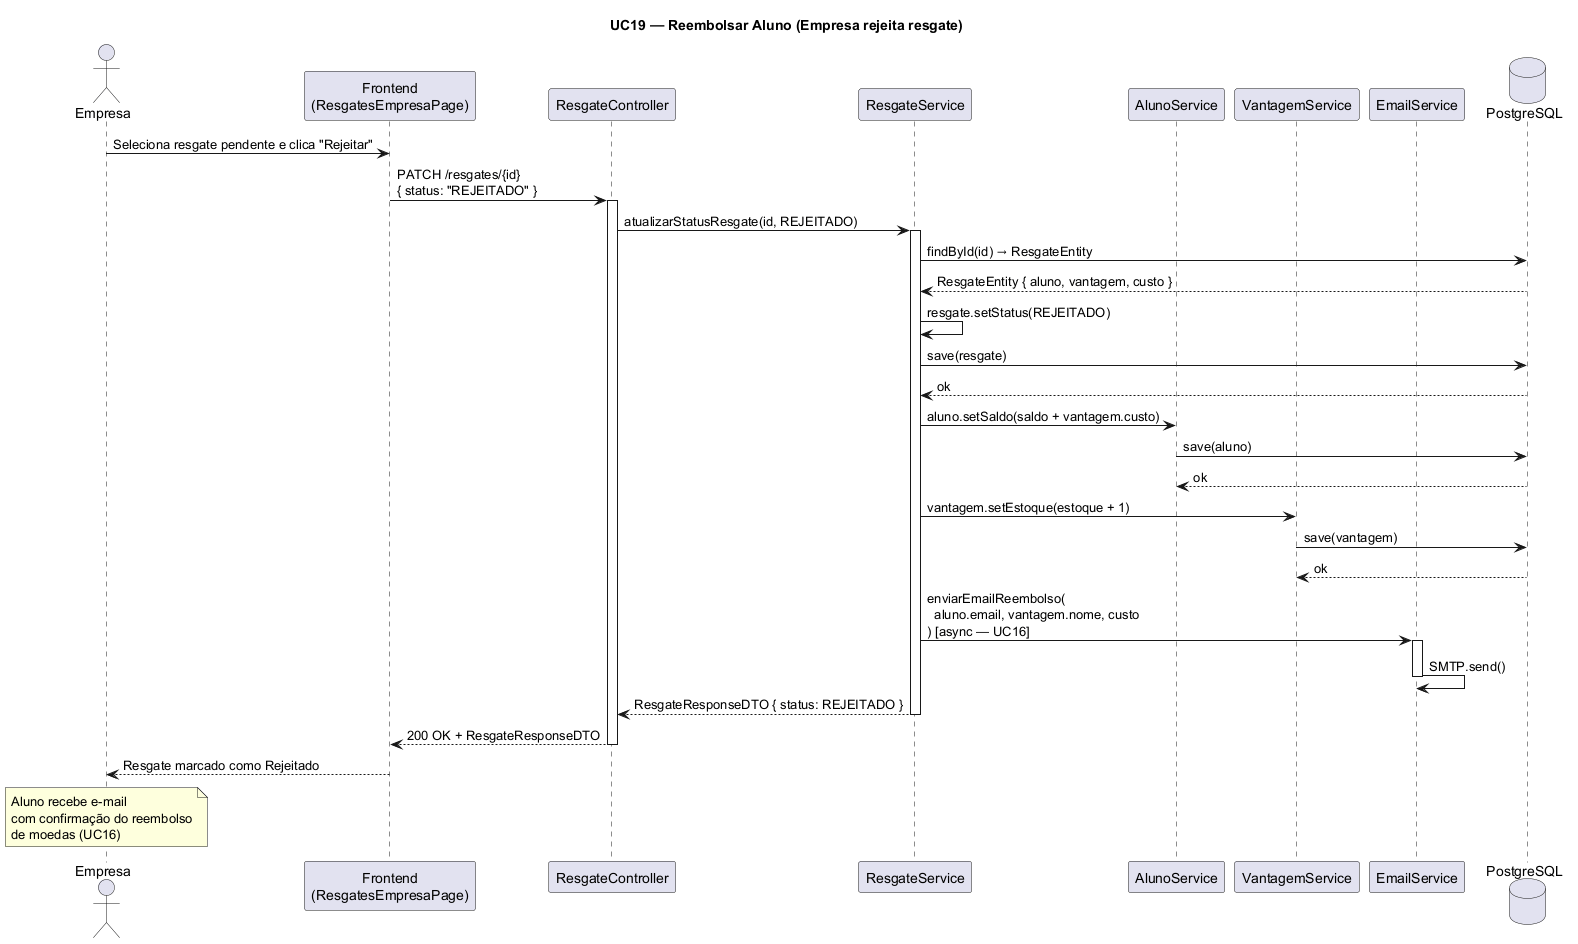

The diagram above was rendered by PlantUML. Its source (embedded in the PNG):
@startuml UC19 - Reembolsar Aluno
title UC19 — Reembolsar Aluno (Empresa rejeita resgate)

actor "Empresa" as E
participant "Frontend\n(ResgatesEmpresaPage)" as FE
participant "ResgateController" as RC
participant "ResgateService" as RS
participant "AlunoService" as AS
participant "VantagemService" as VS
participant "EmailService" as ES
database "PostgreSQL" as DB

E -> FE: Seleciona resgate pendente e clica "Rejeitar"
FE -> RC: PATCH /resgates/{id}\n{ status: "REJEITADO" }
activate RC

RC -> RS: atualizarStatusResgate(id, REJEITADO)
activate RS

RS -> DB: findById(id) → ResgateEntity
DB --> RS: ResgateEntity { aluno, vantagem, custo }

RS -> RS: resgate.setStatus(REJEITADO)
RS -> DB: save(resgate)
DB --> RS: ok

RS -> AS: aluno.setSaldo(saldo + vantagem.custo)
AS -> DB: save(aluno)
DB --> AS: ok

RS -> VS: vantagem.setEstoque(estoque + 1)
VS -> DB: save(vantagem)
DB --> VS: ok

RS -> ES: enviarEmailReembolso(\n  aluno.email, vantagem.nome, custo\n) [async — UC16]
activate ES
ES -> ES: SMTP.send()
deactivate ES

RS --> RC: ResgateResponseDTO { status: REJEITADO }
deactivate RS
RC --> FE: 200 OK + ResgateResponseDTO
deactivate RC
FE --> E: Resgate marcado como Rejeitado

note over E: Aluno recebe e-mail\ncom confirmação do reembolso\nde moedas (UC16)
@enduml